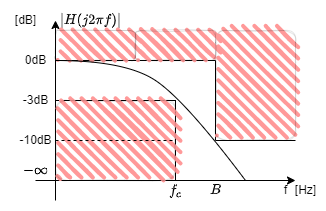

The diagram above was exported from draw.io. Its source (the exported page's mxGraphModel, read from the mxfile embedded in the PNG):
<mxGraphModel dx="474" dy="301" grid="1" gridSize="10" guides="1" tooltips="1" connect="1" arrows="1" fold="1" page="1" pageScale="1" pageWidth="827" pageHeight="1169" math="1" shadow="0">
  <root>
    <mxCell id="0" />
    <mxCell id="1" parent="0" />
    <mxCell id="1aqGZwxO9OD-fRZbN983-29" value="-10dB" style="text;html=1;align=center;verticalAlign=middle;resizable=0;points=[];autosize=1;strokeColor=none;fillColor=none;" vertex="1" parent="1">
      <mxGeometry x="35" y="390" width="50" height="20" as="geometry" />
    </mxCell>
    <mxCell id="1aqGZwxO9OD-fRZbN983-17" value="" style="rounded=0;whiteSpace=wrap;html=1;strokeWidth=1;fillColor=none;gradientColor=none;gradientDirection=radial;" vertex="1" parent="1">
      <mxGeometry x="80" y="360" width="120" height="80" as="geometry" />
    </mxCell>
    <mxCell id="1aqGZwxO9OD-fRZbN983-1" value="" style="endArrow=classic;html=1;rounded=0;" edge="1" parent="1">
      <mxGeometry width="50" height="50" relative="1" as="geometry">
        <mxPoint x="60" y="440" as="sourcePoint" />
        <mxPoint x="320" y="440" as="targetPoint" />
      </mxGeometry>
    </mxCell>
    <mxCell id="1aqGZwxO9OD-fRZbN983-2" value="" style="endArrow=classic;html=1;rounded=0;" edge="1" parent="1">
      <mxGeometry width="50" height="50" relative="1" as="geometry">
        <mxPoint x="80" y="460" as="sourcePoint" />
        <mxPoint x="80" y="280" as="targetPoint" />
      </mxGeometry>
    </mxCell>
    <mxCell id="1aqGZwxO9OD-fRZbN983-3" value="[dB]" style="text;html=1;align=center;verticalAlign=middle;resizable=0;points=[];autosize=1;strokeColor=none;fillColor=none;" vertex="1" parent="1">
      <mxGeometry x="30" y="270" width="40" height="20" as="geometry" />
    </mxCell>
    <mxCell id="1aqGZwxO9OD-fRZbN983-4" value="$$|H(j2\pi f)|$$" style="text;html=1;align=center;verticalAlign=middle;resizable=0;points=[];autosize=1;strokeColor=none;fillColor=none;" vertex="1" parent="1">
      <mxGeometry x="70" y="270" width="90" height="20" as="geometry" />
    </mxCell>
    <mxCell id="1aqGZwxO9OD-fRZbN983-8" value="0dB" style="text;html=1;align=center;verticalAlign=middle;resizable=0;points=[];autosize=1;strokeColor=none;fillColor=none;" vertex="1" parent="1">
      <mxGeometry x="40" y="310" width="40" height="20" as="geometry" />
    </mxCell>
    <mxCell id="1aqGZwxO9OD-fRZbN983-10" value="" style="endArrow=none;html=1;rounded=0;" edge="1" parent="1">
      <mxGeometry width="50" height="50" relative="1" as="geometry">
        <mxPoint x="80" y="320" as="sourcePoint" />
        <mxPoint x="240" y="320" as="targetPoint" />
      </mxGeometry>
    </mxCell>
    <mxCell id="1aqGZwxO9OD-fRZbN983-11" value="" style="endArrow=none;html=1;rounded=0;" edge="1" parent="1">
      <mxGeometry width="50" height="50" relative="1" as="geometry">
        <mxPoint x="240" y="400" as="sourcePoint" />
        <mxPoint x="240" y="320" as="targetPoint" />
      </mxGeometry>
    </mxCell>
    <mxCell id="1aqGZwxO9OD-fRZbN983-16" value="" style="rounded=1;whiteSpace=wrap;html=1;strokeWidth=0;fillWeight=4;hachureGap=8;hachureAngle=45;fillColor=#FF9999;sketch=1;dashed=1;dashPattern=1 4;gradientColor=none;" vertex="1" parent="1">
      <mxGeometry x="80" y="360" width="120" height="80" as="geometry" />
    </mxCell>
    <mxCell id="1aqGZwxO9OD-fRZbN983-12" value="" style="endArrow=none;html=1;rounded=0;startArrow=none;" edge="1" parent="1" source="1aqGZwxO9OD-fRZbN983-19">
      <mxGeometry width="50" height="50" relative="1" as="geometry">
        <mxPoint x="240" y="400" as="sourcePoint" />
        <mxPoint x="320" y="400" as="targetPoint" />
      </mxGeometry>
    </mxCell>
    <mxCell id="1aqGZwxO9OD-fRZbN983-19" value="" style="rounded=1;whiteSpace=wrap;html=1;strokeWidth=0;fillWeight=4;hachureGap=8;hachureAngle=45;fillColor=#FF9999;sketch=1;dashed=1;dashPattern=1 4;gradientColor=none;" vertex="1" parent="1">
      <mxGeometry x="240" y="290" width="80" height="110" as="geometry" />
    </mxCell>
    <mxCell id="1aqGZwxO9OD-fRZbN983-20" value="" style="endArrow=none;html=1;rounded=0;" edge="1" parent="1" target="1aqGZwxO9OD-fRZbN983-19">
      <mxGeometry width="50" height="50" relative="1" as="geometry">
        <mxPoint x="240" y="400" as="sourcePoint" />
        <mxPoint x="320" y="400" as="targetPoint" />
      </mxGeometry>
    </mxCell>
    <mxCell id="1aqGZwxO9OD-fRZbN983-21" value="" style="rounded=1;whiteSpace=wrap;html=1;strokeWidth=0;fillWeight=4;hachureGap=8;hachureAngle=45;fillColor=#FF9999;sketch=1;dashed=1;dashPattern=1 4;gradientColor=none;" vertex="1" parent="1">
      <mxGeometry x="80" y="290" width="80" height="30" as="geometry" />
    </mxCell>
    <mxCell id="1aqGZwxO9OD-fRZbN983-22" value="" style="rounded=1;whiteSpace=wrap;html=1;strokeWidth=0;fillWeight=4;hachureGap=8;hachureAngle=45;fillColor=#FF9999;sketch=1;dashed=1;dashPattern=1 4;gradientColor=none;" vertex="1" parent="1">
      <mxGeometry x="160" y="290" width="80" height="30" as="geometry" />
    </mxCell>
    <mxCell id="1aqGZwxO9OD-fRZbN983-23" value="" style="endArrow=none;html=1;rounded=0;entryX=1;entryY=1;entryDx=0;entryDy=0;" edge="1" parent="1" target="1aqGZwxO9OD-fRZbN983-19">
      <mxGeometry width="50" height="50" relative="1" as="geometry">
        <mxPoint x="240" y="400" as="sourcePoint" />
        <mxPoint x="250" y="360" as="targetPoint" />
      </mxGeometry>
    </mxCell>
    <mxCell id="1aqGZwxO9OD-fRZbN983-24" value="" style="curved=1;endArrow=none;html=1;rounded=0;exitX=0;exitY=1;exitDx=0;exitDy=0;endFill=0;" edge="1" parent="1" source="1aqGZwxO9OD-fRZbN983-21">
      <mxGeometry width="50" height="50" relative="1" as="geometry">
        <mxPoint x="90" y="330" as="sourcePoint" />
        <mxPoint x="270" y="440" as="targetPoint" />
        <Array as="points">
          <mxPoint x="150" y="320" />
          <mxPoint x="210" y="360" />
        </Array>
      </mxGeometry>
    </mxCell>
    <mxCell id="1aqGZwxO9OD-fRZbN983-26" value="$$f_c$$" style="text;html=1;align=center;verticalAlign=middle;resizable=0;points=[];autosize=1;strokeColor=none;fillColor=none;" vertex="1" parent="1">
      <mxGeometry x="170" y="440" width="60" height="20" as="geometry" />
    </mxCell>
    <mxCell id="1aqGZwxO9OD-fRZbN983-27" value="$$B$$" style="text;html=1;align=center;verticalAlign=middle;resizable=0;points=[];autosize=1;strokeColor=none;fillColor=none;" vertex="1" parent="1">
      <mxGeometry x="215" y="440" width="50" height="20" as="geometry" />
    </mxCell>
    <mxCell id="1aqGZwxO9OD-fRZbN983-28" value="-3dB" style="text;html=1;align=center;verticalAlign=middle;resizable=0;points=[];autosize=1;strokeColor=none;fillColor=none;" vertex="1" parent="1">
      <mxGeometry x="40" y="350" width="40" height="20" as="geometry" />
    </mxCell>
    <mxCell id="1aqGZwxO9OD-fRZbN983-30" value="$$-\infty$$" style="text;html=1;align=center;verticalAlign=middle;resizable=0;points=[];autosize=1;strokeColor=none;fillColor=none;" vertex="1" parent="1">
      <mxGeometry x="25" y="420" width="70" height="20" as="geometry" />
    </mxCell>
    <mxCell id="1aqGZwxO9OD-fRZbN983-31" value="f" style="text;html=1;align=center;verticalAlign=middle;resizable=0;points=[];autosize=1;strokeColor=none;fillColor=none;" vertex="1" parent="1">
      <mxGeometry x="300" y="440" width="20" height="20" as="geometry" />
    </mxCell>
    <mxCell id="1aqGZwxO9OD-fRZbN983-32" value="[Hz]" style="text;html=1;align=center;verticalAlign=middle;resizable=0;points=[];autosize=1;strokeColor=none;fillColor=none;" vertex="1" parent="1">
      <mxGeometry x="310" y="440" width="40" height="20" as="geometry" />
    </mxCell>
    <mxCell id="1aqGZwxO9OD-fRZbN983-33" value="" style="endArrow=none;dashed=1;html=1;rounded=0;exitX=0;exitY=0.5;exitDx=0;exitDy=0;entryX=1;entryY=0.5;entryDx=0;entryDy=0;" edge="1" parent="1" source="1aqGZwxO9OD-fRZbN983-16" target="1aqGZwxO9OD-fRZbN983-16">
      <mxGeometry width="50" height="50" relative="1" as="geometry">
        <mxPoint x="200" y="410" as="sourcePoint" />
        <mxPoint x="250" y="360" as="targetPoint" />
      </mxGeometry>
    </mxCell>
  </root>
</mxGraphModel>